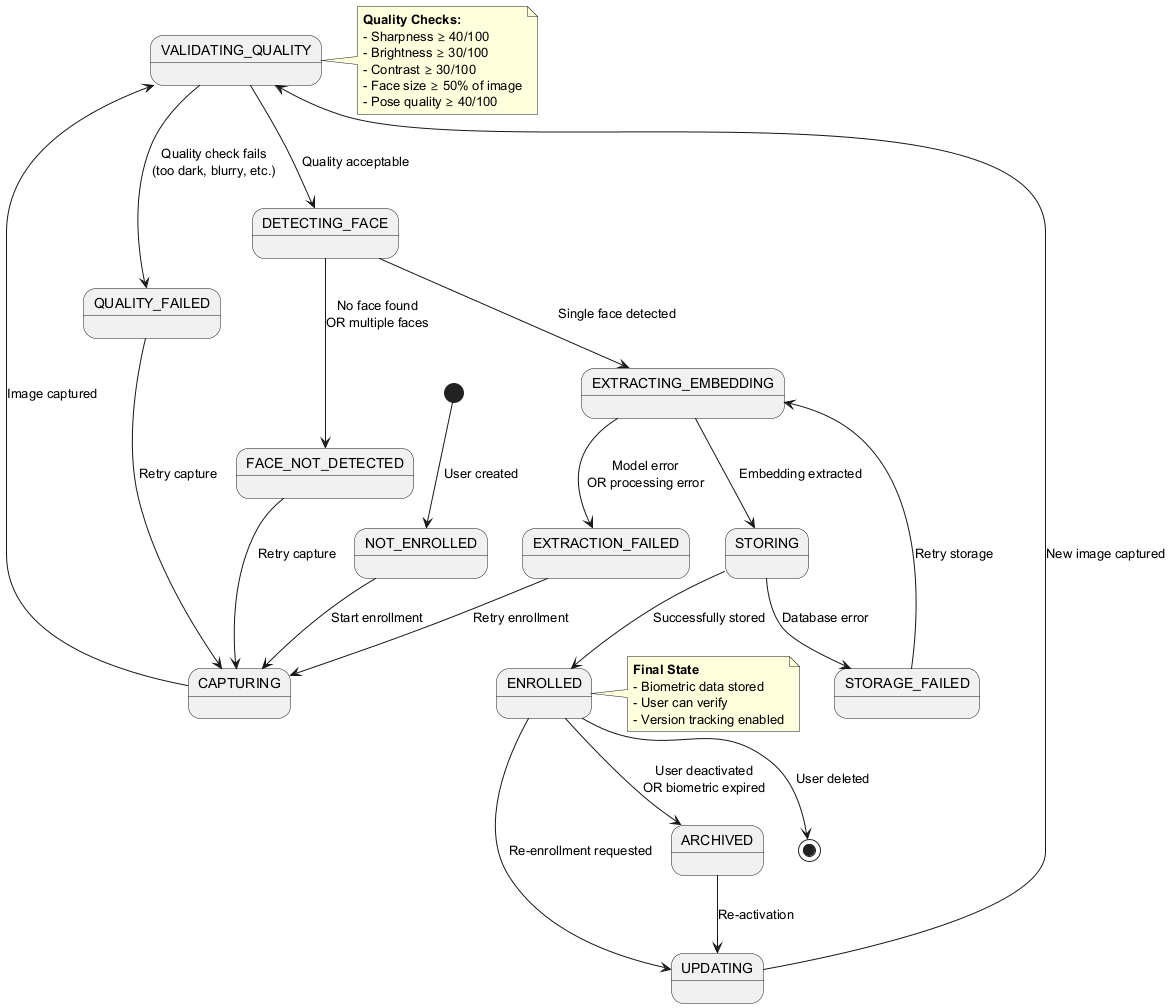

The diagram above was rendered by PlantUML. Its source (embedded in the PNG):
@startuml biometric_enrollment_state

[*] --> NOT_ENROLLED : User created

NOT_ENROLLED --> CAPTURING : Start enrollment

CAPTURING --> VALIDATING_QUALITY : Image captured

VALIDATING_QUALITY --> QUALITY_FAILED : Quality check fails\n(too dark, blurry, etc.)
QUALITY_FAILED --> CAPTURING : Retry capture

VALIDATING_QUALITY --> DETECTING_FACE : Quality acceptable

DETECTING_FACE --> FACE_NOT_DETECTED : No face found\nOR multiple faces
FACE_NOT_DETECTED --> CAPTURING : Retry capture

DETECTING_FACE --> EXTRACTING_EMBEDDING : Single face detected

EXTRACTING_EMBEDDING --> EXTRACTION_FAILED : Model error\nOR processing error
EXTRACTION_FAILED --> CAPTURING : Retry enrollment

EXTRACTING_EMBEDDING --> STORING : Embedding extracted

STORING --> STORAGE_FAILED : Database error
STORAGE_FAILED --> EXTRACTING_EMBEDDING : Retry storage

STORING --> ENROLLED : Successfully stored

ENROLLED --> UPDATING : Re-enrollment requested
UPDATING --> VALIDATING_QUALITY : New image captured

ENROLLED --> ARCHIVED : User deactivated\nOR biometric expired
ARCHIVED --> UPDATING : Re-activation

ENROLLED --> [*] : User deleted

note right of VALIDATING_QUALITY
  **Quality Checks:**
  - Sharpness ≥ 40/100
  - Brightness ≥ 30/100
  - Contrast ≥ 30/100
  - Face size ≥ 50% of image
  - Pose quality ≥ 40/100
end note

note right of ENROLLED
  **Final State**
  - Biometric data stored
  - User can verify
  - Version tracking enabled
end note

@enduml